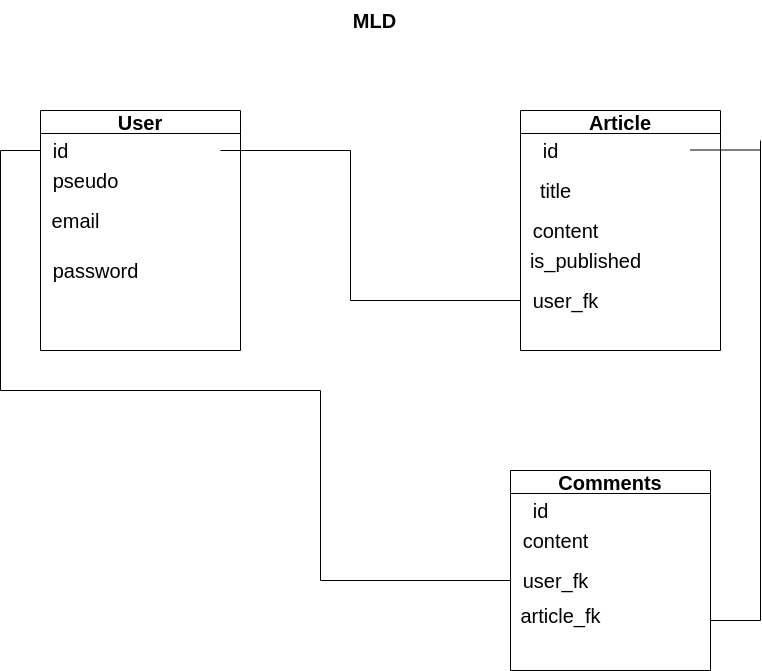

The diagram above was exported from draw.io. Its source (the exported page's mxGraphModel, read from the mxfile embedded in the PNG):
<mxGraphModel dx="913" dy="579" grid="1" gridSize="10" guides="1" tooltips="1" connect="1" arrows="1" fold="1" page="1" pageScale="1" pageWidth="827" pageHeight="1169" math="0" shadow="0">
  <root>
    <mxCell id="0" />
    <mxCell id="1" parent="0" />
    <mxCell id="sG2AqKrAp4jKduxJAe3r-1" value="MLD" style="text;html=1;align=center;verticalAlign=middle;resizable=0;points=[];autosize=1;strokeColor=none;fillColor=none;fontSize=20;fontStyle=1" parent="1" vertex="1">
      <mxGeometry x="379" y="10" width="70" height="40" as="geometry" />
    </mxCell>
    <mxCell id="sG2AqKrAp4jKduxJAe3r-40" style="edgeStyle=orthogonalEdgeStyle;rounded=0;orthogonalLoop=1;jettySize=auto;html=1;fontSize=20;endArrow=none;endFill=0;" parent="1" source="sG2AqKrAp4jKduxJAe3r-2" edge="1">
      <mxGeometry relative="1" as="geometry">
        <mxPoint x="360" y="590" as="targetPoint" />
        <Array as="points">
          <mxPoint x="40" y="160" />
          <mxPoint x="40" y="400" />
          <mxPoint x="360" y="400" />
        </Array>
      </mxGeometry>
    </mxCell>
    <mxCell id="sG2AqKrAp4jKduxJAe3r-2" value="User" style="swimlane;whiteSpace=wrap;html=1;fontSize=20;" parent="1" vertex="1">
      <mxGeometry x="80" y="120" width="200" height="240" as="geometry" />
    </mxCell>
    <mxCell id="sG2AqKrAp4jKduxJAe3r-9" value="pseudo" style="text;html=1;align=center;verticalAlign=middle;resizable=0;points=[];autosize=1;strokeColor=none;fillColor=none;fontSize=20;" parent="sG2AqKrAp4jKduxJAe3r-2" vertex="1">
      <mxGeometry y="50" width="90" height="40" as="geometry" />
    </mxCell>
    <mxCell id="sG2AqKrAp4jKduxJAe3r-10" value="email" style="text;html=1;align=center;verticalAlign=middle;resizable=0;points=[];autosize=1;strokeColor=none;fillColor=none;fontSize=20;" parent="sG2AqKrAp4jKduxJAe3r-2" vertex="1">
      <mxGeometry y="90" width="70" height="40" as="geometry" />
    </mxCell>
    <mxCell id="sG2AqKrAp4jKduxJAe3r-11" value="password" style="text;html=1;align=center;verticalAlign=middle;resizable=0;points=[];autosize=1;strokeColor=none;fillColor=none;fontSize=20;" parent="sG2AqKrAp4jKduxJAe3r-2" vertex="1">
      <mxGeometry y="140" width="110" height="40" as="geometry" />
    </mxCell>
    <mxCell id="sG2AqKrAp4jKduxJAe3r-6" value="id" style="text;html=1;align=center;verticalAlign=middle;resizable=0;points=[];autosize=1;strokeColor=none;fillColor=none;fontSize=20;" parent="sG2AqKrAp4jKduxJAe3r-2" vertex="1">
      <mxGeometry y="20" width="40" height="40" as="geometry" />
    </mxCell>
    <mxCell id="sG2AqKrAp4jKduxJAe3r-32" style="edgeStyle=orthogonalEdgeStyle;rounded=0;orthogonalLoop=1;jettySize=auto;html=1;fontSize=20;endArrow=none;endFill=0;" parent="1" edge="1">
      <mxGeometry relative="1" as="geometry">
        <mxPoint x="800" y="150" as="targetPoint" />
        <mxPoint x="750" y="630" as="sourcePoint" />
      </mxGeometry>
    </mxCell>
    <mxCell id="sG2AqKrAp4jKduxJAe3r-4" value="Comments" style="swimlane;whiteSpace=wrap;html=1;fontSize=20;" parent="1" vertex="1">
      <mxGeometry x="550" y="480" width="200" height="200" as="geometry" />
    </mxCell>
    <mxCell id="sG2AqKrAp4jKduxJAe3r-19" value="content" style="text;html=1;align=center;verticalAlign=middle;resizable=0;points=[];autosize=1;strokeColor=none;fillColor=none;fontSize=20;" parent="sG2AqKrAp4jKduxJAe3r-4" vertex="1">
      <mxGeometry y="50" width="90" height="40" as="geometry" />
    </mxCell>
    <mxCell id="sG2AqKrAp4jKduxJAe3r-18" value="id" style="text;html=1;align=center;verticalAlign=middle;resizable=0;points=[];autosize=1;strokeColor=none;fillColor=none;fontSize=20;" parent="sG2AqKrAp4jKduxJAe3r-4" vertex="1">
      <mxGeometry x="10" y="20" width="40" height="40" as="geometry" />
    </mxCell>
    <mxCell id="sG2AqKrAp4jKduxJAe3r-42" value="article_fk" style="text;html=1;align=center;verticalAlign=middle;resizable=0;points=[];autosize=1;strokeColor=none;fillColor=none;fontSize=20;" parent="sG2AqKrAp4jKduxJAe3r-4" vertex="1">
      <mxGeometry y="125" width="100" height="40" as="geometry" />
    </mxCell>
    <mxCell id="sG2AqKrAp4jKduxJAe3r-43" value="user_fk" style="text;html=1;align=center;verticalAlign=middle;resizable=0;points=[];autosize=1;strokeColor=none;fillColor=none;fontSize=20;" parent="sG2AqKrAp4jKduxJAe3r-4" vertex="1">
      <mxGeometry y="90" width="90" height="40" as="geometry" />
    </mxCell>
    <mxCell id="sG2AqKrAp4jKduxJAe3r-23" style="edgeStyle=orthogonalEdgeStyle;rounded=0;orthogonalLoop=1;jettySize=auto;html=1;fontSize=20;endArrow=none;endFill=0;" parent="1" source="sG2AqKrAp4jKduxJAe3r-5" edge="1">
      <mxGeometry relative="1" as="geometry">
        <mxPoint x="260" y="160" as="targetPoint" />
        <Array as="points">
          <mxPoint x="390" y="310" />
          <mxPoint x="390" y="160" />
        </Array>
      </mxGeometry>
    </mxCell>
    <mxCell id="sG2AqKrAp4jKduxJAe3r-5" value="Article" style="swimlane;whiteSpace=wrap;html=1;fontSize=20;" parent="1" vertex="1">
      <mxGeometry x="560" y="120" width="200" height="240" as="geometry" />
    </mxCell>
    <mxCell id="sG2AqKrAp4jKduxJAe3r-13" value="title" style="text;html=1;align=center;verticalAlign=middle;resizable=0;points=[];autosize=1;strokeColor=none;fillColor=none;fontSize=20;" parent="sG2AqKrAp4jKduxJAe3r-5" vertex="1">
      <mxGeometry x="10" y="60" width="50" height="40" as="geometry" />
    </mxCell>
    <mxCell id="sG2AqKrAp4jKduxJAe3r-14" value="content" style="text;html=1;align=center;verticalAlign=middle;resizable=0;points=[];autosize=1;strokeColor=none;fillColor=none;fontSize=20;" parent="sG2AqKrAp4jKduxJAe3r-5" vertex="1">
      <mxGeometry y="100" width="90" height="40" as="geometry" />
    </mxCell>
    <mxCell id="sG2AqKrAp4jKduxJAe3r-24" value="user_fk" style="text;html=1;align=center;verticalAlign=middle;resizable=0;points=[];autosize=1;strokeColor=none;fillColor=none;fontSize=20;" parent="sG2AqKrAp4jKduxJAe3r-5" vertex="1">
      <mxGeometry y="170" width="90" height="40" as="geometry" />
    </mxCell>
    <mxCell id="sG2AqKrAp4jKduxJAe3r-12" value="id" style="text;html=1;align=center;verticalAlign=middle;resizable=0;points=[];autosize=1;strokeColor=none;fillColor=none;fontSize=20;" parent="sG2AqKrAp4jKduxJAe3r-5" vertex="1">
      <mxGeometry x="10" y="20" width="40" height="40" as="geometry" />
    </mxCell>
    <mxCell id="sG2AqKrAp4jKduxJAe3r-33" value="" style="endArrow=none;html=1;rounded=0;fontSize=20;" parent="sG2AqKrAp4jKduxJAe3r-5" edge="1">
      <mxGeometry width="50" height="50" relative="1" as="geometry">
        <mxPoint x="170" y="39.5" as="sourcePoint" />
        <mxPoint x="240" y="39.5" as="targetPoint" />
      </mxGeometry>
    </mxCell>
    <mxCell id="NtiPFo_CfjzUB277_mXh-1" value="&lt;font style=&quot;font-size: 20px;&quot;&gt;is_published&lt;/font&gt;" style="text;html=1;align=center;verticalAlign=middle;resizable=0;points=[];autosize=1;strokeColor=none;fillColor=none;" vertex="1" parent="sG2AqKrAp4jKduxJAe3r-5">
      <mxGeometry y="130" width="130" height="40" as="geometry" />
    </mxCell>
    <mxCell id="0Z-LtMW4fbVMxgrOp_Gx-2" value="" style="edgeStyle=orthogonalEdgeStyle;rounded=0;orthogonalLoop=1;jettySize=auto;html=1;endArrow=none;endFill=0;" parent="1" source="sG2AqKrAp4jKduxJAe3r-43" edge="1">
      <mxGeometry relative="1" as="geometry">
        <mxPoint x="360" y="590" as="targetPoint" />
      </mxGeometry>
    </mxCell>
  </root>
</mxGraphModel>